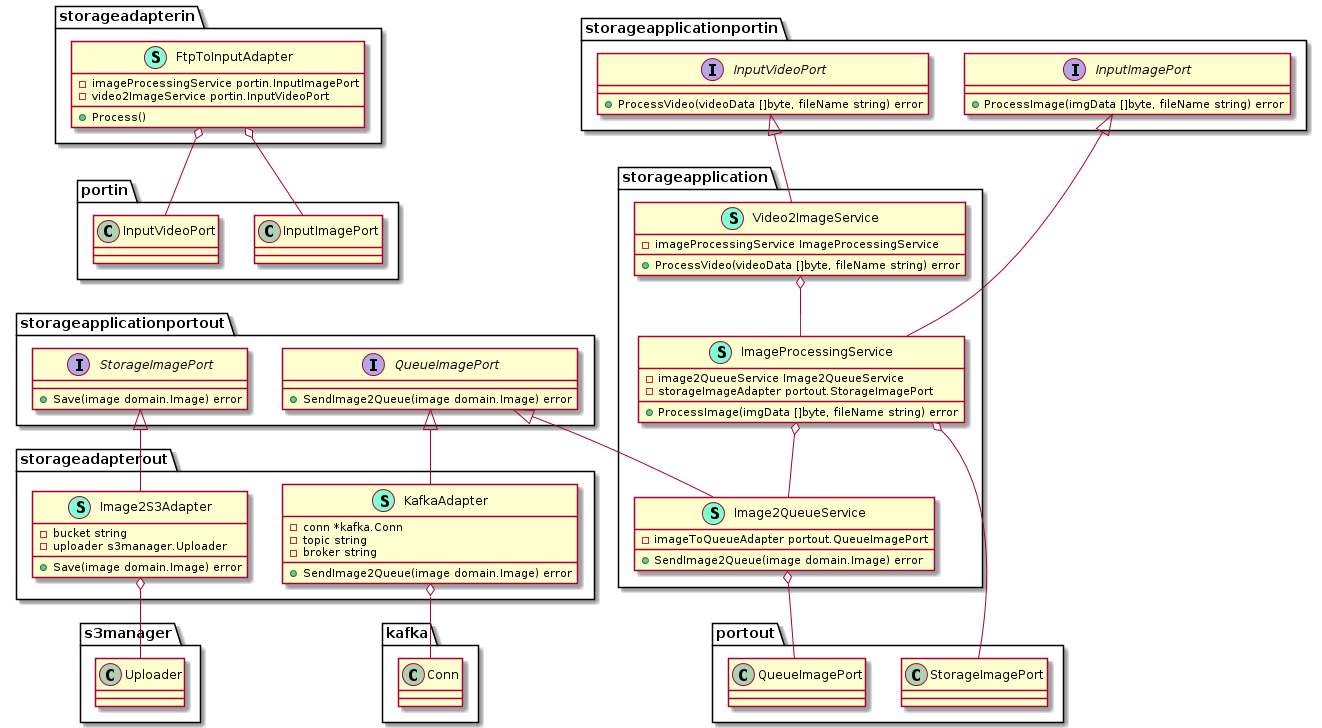

The diagram above was rendered by PlantUML. Its source (embedded in the PNG):
@startuml
namespace storageadapterin {
    class FtpToInputAdapter << (S,Aquamarine) >> {
        - imageProcessingService portin.InputImagePort
        - video2ImageService portin.InputVideoPort

        + Process() 

    }
}


"storageadapterin.FtpToInputAdapter" o-- "portin.InputImagePort"
"storageadapterin.FtpToInputAdapter" o-- "portin.InputVideoPort"

namespace storageadapterout {
    class Image2S3Adapter << (S,Aquamarine) >> {
        - bucket string
        - uploader s3manager.Uploader

        + Save(image domain.Image) error

    }
    class KafkaAdapter << (S,Aquamarine) >> {
        - conn *kafka.Conn
        - topic string
        - broker string

        + SendImage2Queue(image domain.Image) error

    }
}

"storageapplicationportout.StorageImagePort" <|-- "storageadapterout.Image2S3Adapter"
"storageapplicationportout.QueueImagePort" <|-- "storageadapterout.KafkaAdapter"

"storageadapterout.Image2S3Adapter" o-- "s3manager.Uploader"
"storageadapterout.KafkaAdapter" o-- "kafka.Conn"

namespace storageapplication {
    class Image2QueueService << (S,Aquamarine) >> {
        - imageToQueueAdapter portout.QueueImagePort

        + SendImage2Queue(image domain.Image) error

    }
    class ImageProcessingService << (S,Aquamarine) >> {
        - image2QueueService Image2QueueService
        - storageImageAdapter portout.StorageImagePort

        + ProcessImage(imgData []byte, fileName string) error

    }
    class Video2ImageService << (S,Aquamarine) >> {
        - imageProcessingService ImageProcessingService

        + ProcessVideo(videoData []byte, fileName string) error

    }
}

"storageapplicationportout.QueueImagePort" <|-- "storageapplication.Image2QueueService"
"storageapplicationportin.InputImagePort" <|-- "storageapplication.ImageProcessingService"
"storageapplicationportin.InputVideoPort" <|-- "storageapplication.Video2ImageService"

"storageapplication.Image2QueueService" o-- "portout.QueueImagePort"
"storageapplication.ImageProcessingService" o-- "portout.StorageImagePort"
"storageapplication.ImageProcessingService" o-- "storageapplication.Image2QueueService"
"storageapplication.Video2ImageService" o-- "storageapplication.ImageProcessingService"

namespace storageapplicationportin {
    interface InputImagePort  {
        + ProcessImage(imgData []byte, fileName string) error

    }
    interface InputVideoPort  {
        + ProcessVideo(videoData []byte, fileName string) error

    }
}



namespace storageapplicationportout {
    interface QueueImagePort  {
        + SendImage2Queue(image domain.Image) error

    }
    interface StorageImagePort  {
        + Save(image domain.Image) error

    }
}



@enduml